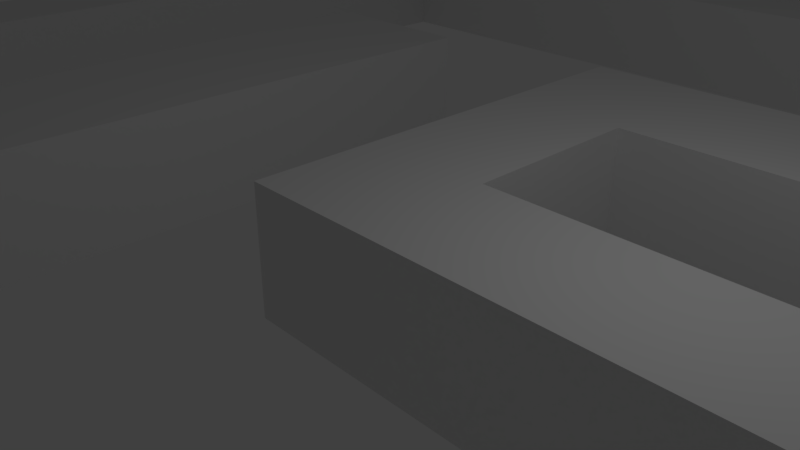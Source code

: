 # Source: untitled.blend  (saved by Blender 2.78.0; exported with 4.5.12 LTS)
import bpy
from mathutils import Matrix  # noqa: F401  (used for matrix-valued properties, if any)

bpy.ops.wm.read_factory_settings(use_empty=True)
scene = bpy.context.scene
scene.name = 'Scene'

# ---- collections
col_collection_1 = bpy.data.collections.new('Collection 1'); scene.collection.children.link(col_collection_1)

# ---- materials (node trees are filled in below, after node groups)
mat_material = bpy.data.materials.new('Material')
mat_material.alpha_threshold = 0.0
mat_material.use_transparent_shadow = False
mat_material.roughness = 0.5
mat_material.line_color = (0.0, 0.0, 0.0, 1.0)

# ---- material node trees

# ---- world
world_world = bpy.data.worlds.new('World'); scene.world = world_world
world_world.color = (0.05088, 0.05088, 0.05088)
world_world.use_sun_shadow = False
world_world.sun_shadow_jitter_overblur = 0.0
world_world.cycles.sampling_method = 'MANUAL'

# ---- cameras
cam_camera = bpy.data.cameras.new('Camera')
cam_camera.clip_end = 100.0
cam_camera.lens = 35.0
cam_camera.sensor_width = 32.0
cam_camera.sensor_height = 18.0
cam_camera.ortho_scale = 7.314
cam_camera.dof.focus_distance = 0.0
cam_camera.dof.aperture_fstop = 128.0

# ---- lights
light_lamp = bpy.data.lights.new('Lamp', 'POINT')
light_lamp.transmission_factor = 0.0
light_lamp.cutoff_distance = 30.0
light_lamp.energy = 100.0
light_lamp.shadow_buffer_clip_start = 1.001
light_lamp.shadow_soft_size = 0.1
light_lamp.shadow_maximum_resolution = 0.006
light_lamp.use_absolute_resolution = True

# ---- meshes
me_cube = bpy.data.meshes.new('Cube')
me_cube.from_pydata([(1.0, 1.0, -1.0), (1.0, -1.0, -1.0), (-1.0, -1.0, -1.0), (-1.0, 1.0, -1.0), (1.0, 1.0, 1.0), (1.0, -1.0, 1.0), (-1.0, -1.0, 1.0), (-1.0, 1.0, 1.0), (8.761, 1.0, -1.0), (8.761, -1.0, -1.0), (8.761, 1.0, 1.0), (8.761, -1.0, 1.0), (1.0, 3.909, -1.0), (-1.0, 3.909, -1.0), (1.0, 3.909, 1.0), (-1.0, 3.909, 1.0), (1.0, 6.315, -1.0), (-1.0, 6.315, -1.0), (1.0, 6.315, 1.0), (-1.0, 6.315, 1.0), (8.726, 3.909, -1.0), (8.726, 3.909, 1.0), (8.726, 6.315, -1.0), (8.726, 6.315, 1.0), (11.44, 1.0, -1.0), (11.44, -1.0, -1.0), (11.44, 1.0, 1.0), (11.44, -1.0, 1.0), (13.44, 1.0, -1.0), (13.44, -1.0, -1.0), (13.44, 1.0, 1.0), (13.44, -1.0, 1.0), (11.44, 12.3, -1.0), (11.44, 12.3, 1.0), (13.44, 12.3, -1.0), (13.44, 12.3, 1.0), (11.44, 13.48, -1.0), (11.44, 13.48, 1.0), (13.44, 13.48, -1.0), (13.44, 13.48, 1.0), (-11.44, 12.3, -1.0), (-11.44, 12.3, 1.0), (-11.44, 13.48, -1.0), (-11.44, 13.48, 1.0), (-13.47, 12.3, -1.0), (-13.47, 12.3, 1.0), (-13.47, 13.48, -1.0), (-13.47, 13.48, 1.0), (-11.44, -13.1, -1.0), (-11.44, -13.1, 1.0), (-13.47, -13.1, -1.0), (-13.47, -13.1, 1.0), (0.9331, -5.252, -0.9463), (-1.0, -5.441, -1.0), (0.9331, -5.252, 1.054), (-1.0, -5.441, 1.0), (0.9331, -7.655, -0.9463), (-1.0, -7.843, -1.0), (0.9331, -7.655, 1.054), (-1.0, -7.843, 1.0), (-4.203, -5.441, -1.0), (-4.203, -5.441, 1.0), (-4.203, -7.843, -1.0), (-4.203, -7.843, 1.0), (-7.155, -5.441, -1.0), (-7.155, -5.441, 1.0), (-7.155, -7.843, -1.0), (-7.155, -7.843, 1.0), (-4.203, -10.82, -1.0), (-4.203, -10.82, 1.0), (-7.155, -10.82, -1.0), (-7.155, -10.82, 1.0), (-4.203, -12.96, -1.0), (-4.203, -12.96, 1.0), (-7.155, -12.96, -1.0), (-7.155, -12.96, 1.0), (11.45, -10.82, -1.0), (11.45, -10.82, 1.0), (11.45, -12.96, -1.0), (11.45, -12.96, 1.0), (17.83, -10.82, -1.0), (17.83, -10.82, 1.0), (17.83, -12.96, -1.0), (17.83, -12.96, 1.0), (20.8, -10.82, -1.0), (20.8, -10.82, 1.0), (20.8, -12.96, -1.0), (20.8, -12.96, 1.0), (17.83, 16.94, -1.0), (17.83, 16.94, 1.0), (20.8, 16.94, -1.0), (20.8, 16.94, 1.0), (17.83, 20.99, -1.0), (17.83, 20.99, 1.0), (20.8, 20.99, -1.0), (20.8, 20.99, 1.0), (-21.04, 16.94, -1.0), (-21.04, 16.94, 1.0), (-21.04, 20.99, -1.0), (-21.04, 20.99, 1.0), (-4.203, 5.801, -1.0), (-4.203, 5.801, 1.0), (-7.155, 5.801, -1.0), (-7.155, 5.801, 1.0), (8.866, -5.252, -0.9463), (8.866, -5.252, 1.054), (8.866, -7.655, -0.9463), (8.866, -7.655, 1.054)], [], [(0, 1, 2, 3), (4, 7, 6, 5), (4, 5, 11, 10), (53, 55, 54, 52), (2, 6, 7, 3), (7, 4, 14, 15), (11, 9, 25, 27), (5, 1, 9, 11), (0, 4, 10, 8), (1, 0, 8, 9), (12, 13, 17, 16), (3, 7, 15, 13), (0, 3, 13, 12), (4, 0, 12, 14), (18, 16, 17, 19), (15, 14, 18, 19), (16, 18, 23, 22), (13, 15, 19, 17), (21, 20, 22, 23), (18, 14, 21, 23), (14, 12, 20, 21), (12, 16, 22, 20), (26, 27, 31, 30), (9, 8, 24, 25), (10, 11, 27, 26), (8, 10, 26, 24), (28, 30, 31, 29), (30, 28, 34, 35), (27, 25, 29, 31), (25, 24, 28, 29), (33, 35, 39, 37), (28, 24, 32, 34), (24, 26, 33, 32), (26, 30, 35, 33), (36, 37, 39, 38), (33, 37, 43, 41), (34, 32, 36, 38), (35, 34, 38, 39), (41, 43, 47, 45), (32, 33, 41, 40), (36, 32, 40, 42), (37, 36, 42, 43), (44, 45, 47, 46), (45, 44, 50, 51), (42, 40, 44, 46), (43, 42, 46, 47), (48, 49, 51, 50), (41, 45, 51, 49), (40, 41, 49, 48), (44, 40, 48, 50), (55, 53, 60, 61), (2, 1, 5, 6), (56, 58, 59, 57), (53, 52, 56, 57), (54, 55, 59, 58), (54, 58, 107, 105), (63, 61, 65, 67), (59, 55, 61, 63), (53, 57, 62, 60), (57, 59, 63, 62), (65, 64, 66, 67), (66, 62, 68, 70), (60, 62, 66, 64), (64, 65, 103, 102), (70, 68, 72, 74), (62, 63, 69, 68), (63, 67, 71, 69), (67, 66, 70, 71), (72, 73, 75, 74), (71, 70, 74, 75), (69, 71, 75, 73), (72, 68, 76, 78), (76, 77, 81, 80), (73, 72, 78, 79), (69, 73, 79, 77), (68, 69, 77, 76), (81, 83, 87, 85), (77, 79, 83, 81), (79, 78, 82, 83), (78, 76, 80, 82), (84, 85, 87, 86), (83, 82, 86, 87), (82, 80, 84, 86), (85, 84, 90, 91), (90, 88, 92, 94), (84, 80, 88, 90), (81, 85, 91, 89), (80, 81, 89, 88), (92, 93, 95, 94), (91, 90, 94, 95), (89, 91, 95, 93), (92, 88, 96, 98), (96, 97, 99, 98), (93, 92, 98, 99), (89, 93, 99, 97), (88, 89, 97, 96), (101, 100, 102, 103), (60, 64, 102, 100), (61, 60, 100, 101), (65, 61, 101, 103), (104, 105, 107, 106), (58, 56, 106, 107), (52, 54, 105, 104), (56, 52, 104, 106)])
me_cube.materials.append(mat_material)
me_cube.use_remesh_preserve_volume = False
me_cube.use_remesh_preserve_attributes = False
me_cube.use_mirror_vertex_groups = False
me_cube.update()

# ---- objects
ob_cube = bpy.data.objects.new('Cube', me_cube)
ob_lamp = bpy.data.objects.new('Lamp', light_lamp)
ob_camera = bpy.data.objects.new('Camera', cam_camera)

# ---- transforms, parenting, visibility, modifiers, constraints
ob_cube.location = (0.0, 0.0, 0.0)
ob_cube.lock_rotations_4d = False
ob_cube.empty_display_type = 'ARROWS'
ob_cube.lineart.crease_threshold = 0.0
ob_lamp.location = (4.076, 1.005, 5.904)
ob_lamp.rotation_euler = (0.6503, 0.05522, 1.866)
ob_lamp.lock_rotations_4d = False
ob_lamp.empty_display_type = 'ARROWS'
ob_lamp.color = (0.0, 0.0, 0.0, 0.0)
ob_lamp.lineart.crease_threshold = 0.0
ob_camera.location = (7.481, -6.508, 5.344)
ob_camera.rotation_euler = (1.109, 0.0, 0.8149)
ob_camera.lock_rotations_4d = False
ob_camera.empty_display_type = 'ARROWS'
ob_camera.color = (0.0, 0.0, 0.0, 0.0)
ob_camera.display_type = 'WIRE'
ob_camera.lineart.crease_threshold = 0.0

# ---- collection membership
col_collection_1.objects.link(ob_cube)
col_collection_1.objects.link(ob_lamp)
col_collection_1.objects.link(ob_camera)

# ---- scene / render settings (as saved in the file)
scene.camera = ob_camera
scene.frame_start = 1; scene.frame_end = 250; scene.frame_set(1)
scene.render.engine = 'BLENDER_EEVEE_NEXT'
scene.render.resolution_percentage = 50
scene.render.dither_intensity = 0.0
scene.cycles.use_denoising = False
scene.cycles.samples = 128
scene.cycles.sampling_pattern = 'TABULATED_SOBOL'
scene.cycles.light_sampling_threshold = 0.0
scene.cycles.use_adaptive_sampling = False
scene.cycles.use_light_tree = False
scene.cycles.blur_glossy = 0.0
scene.cycles.sample_clamp_indirect = 0.0
scene.view_settings.view_transform = 'Standard'
bpy.context.view_layer.update()
